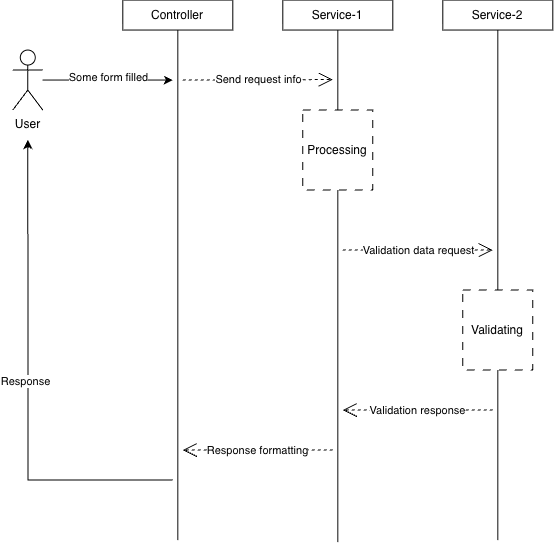

The diagram above was exported from draw.io. Its source (the exported page's mxGraphModel, read from the mxfile embedded in the PNG):
<mxGraphModel dx="1090" dy="757" grid="1" gridSize="10" guides="1" tooltips="1" connect="1" arrows="1" fold="1" page="1" pageScale="1" pageWidth="827" pageHeight="1169" math="0" shadow="0">
  <root>
    <mxCell id="0" />
    <mxCell id="1" parent="0" />
    <mxCell id="okzxTwR7ztCjrcBIEkb2-19" edge="1" parent="1" source="okzxTwR7ztCjrcBIEkb2-1" style="edgeStyle=orthogonalEdgeStyle;rounded=0;orthogonalLoop=1;jettySize=auto;html=1;" value="">
      <mxGeometry relative="1" as="geometry">
        <mxPoint x="210" y="130" as="targetPoint" />
      </mxGeometry>
    </mxCell>
    <mxCell id="okzxTwR7ztCjrcBIEkb2-20" connectable="0" parent="okzxTwR7ztCjrcBIEkb2-19" style="edgeLabel;html=1;align=center;verticalAlign=middle;resizable=0;points=[];" value="Some form filled" vertex="1">
      <mxGeometry relative="1" x="0.0037" y="3" as="geometry">
        <mxPoint as="offset" />
      </mxGeometry>
    </mxCell>
    <mxCell id="okzxTwR7ztCjrcBIEkb2-1" parent="1" style="shape=umlActor;verticalLabelPosition=bottom;verticalAlign=top;html=1;outlineConnect=0;" value="User&lt;div&gt;&lt;br&gt;&lt;/div&gt;" vertex="1">
      <mxGeometry height="60" width="30" x="50" y="100" as="geometry" />
    </mxCell>
    <mxCell id="okzxTwR7ztCjrcBIEkb2-6" edge="1" parent="1" source="okzxTwR7ztCjrcBIEkb2-3" style="edgeStyle=orthogonalEdgeStyle;rounded=0;orthogonalLoop=1;jettySize=auto;html=1;exitX=0.5;exitY=1;exitDx=0;exitDy=0;endArrow=none;endFill=0;">
      <mxGeometry relative="1" as="geometry">
        <mxPoint x="215" y="590" as="targetPoint" />
      </mxGeometry>
    </mxCell>
    <mxCell id="okzxTwR7ztCjrcBIEkb2-3" parent="1" style="html=1;whiteSpace=wrap;" value="Controller" vertex="1">
      <mxGeometry height="30" width="110" x="160" y="50" as="geometry" />
    </mxCell>
    <mxCell id="okzxTwR7ztCjrcBIEkb2-7" edge="1" parent="1" source="okzxTwR7ztCjrcBIEkb2-4" style="edgeStyle=orthogonalEdgeStyle;rounded=0;orthogonalLoop=1;jettySize=auto;html=1;exitX=0.5;exitY=1;exitDx=0;exitDy=0;endArrow=none;endFill=0;">
      <mxGeometry relative="1" as="geometry">
        <mxPoint x="375" y="592" as="targetPoint" />
      </mxGeometry>
    </mxCell>
    <mxCell id="okzxTwR7ztCjrcBIEkb2-4" parent="1" style="html=1;whiteSpace=wrap;" value="Service-1" vertex="1">
      <mxGeometry height="30" width="110" x="320" y="50" as="geometry" />
    </mxCell>
    <mxCell id="okzxTwR7ztCjrcBIEkb2-8" edge="1" parent="1" source="okzxTwR7ztCjrcBIEkb2-13" style="edgeStyle=orthogonalEdgeStyle;rounded=0;orthogonalLoop=1;jettySize=auto;html=1;exitX=0.5;exitY=1;exitDx=0;exitDy=0;endArrow=none;endFill=0;">
      <mxGeometry relative="1" as="geometry">
        <mxPoint x="535" y="590" as="targetPoint" />
      </mxGeometry>
    </mxCell>
    <mxCell id="okzxTwR7ztCjrcBIEkb2-5" parent="1" style="html=1;whiteSpace=wrap;" value="Service-2" vertex="1">
      <mxGeometry height="30" width="110" x="480" y="50" as="geometry" />
    </mxCell>
    <mxCell id="okzxTwR7ztCjrcBIEkb2-9" edge="1" parent="1" style="endArrow=open;endSize=12;dashed=1;html=1;rounded=0;" value="Send request info">
      <mxGeometry relative="1" width="160" as="geometry">
        <mxPoint x="220" y="130" as="sourcePoint" />
        <mxPoint x="370" y="129.5" as="targetPoint" />
      </mxGeometry>
    </mxCell>
    <mxCell id="okzxTwR7ztCjrcBIEkb2-10" parent="1" style="html=1;whiteSpace=wrap;dashed=1;dashPattern=8 8;" value="Processing" vertex="1">
      <mxGeometry height="80" width="70" x="340" y="160" as="geometry" />
    </mxCell>
    <mxCell id="okzxTwR7ztCjrcBIEkb2-11" edge="1" parent="1" style="endArrow=open;endSize=12;dashed=1;html=1;rounded=0;" value="Validation data request">
      <mxGeometry relative="1" width="160" as="geometry">
        <mxPoint x="380" y="300" as="sourcePoint" />
        <mxPoint x="530" y="300" as="targetPoint" />
      </mxGeometry>
    </mxCell>
    <mxCell id="okzxTwR7ztCjrcBIEkb2-14" edge="1" parent="1" source="okzxTwR7ztCjrcBIEkb2-5" style="edgeStyle=orthogonalEdgeStyle;rounded=0;orthogonalLoop=1;jettySize=auto;html=1;exitX=0.5;exitY=1;exitDx=0;exitDy=0;endArrow=none;endFill=0;" target="okzxTwR7ztCjrcBIEkb2-13" value="">
      <mxGeometry relative="1" as="geometry">
        <mxPoint x="535" y="80" as="sourcePoint" />
        <mxPoint x="535" y="590" as="targetPoint" />
      </mxGeometry>
    </mxCell>
    <mxCell id="okzxTwR7ztCjrcBIEkb2-13" parent="1" style="html=1;whiteSpace=wrap;dashed=1;dashPattern=8 8;" value="Validating" vertex="1">
      <mxGeometry height="80" width="70" x="500" y="340" as="geometry" />
    </mxCell>
    <mxCell id="okzxTwR7ztCjrcBIEkb2-15" edge="1" parent="1" style="endArrow=open;endSize=12;dashed=1;html=1;rounded=0;" value="Validation response">
      <mxGeometry relative="1" width="160" as="geometry">
        <mxPoint x="530" y="460" as="sourcePoint" />
        <mxPoint x="380" y="460" as="targetPoint" />
      </mxGeometry>
    </mxCell>
    <mxCell id="okzxTwR7ztCjrcBIEkb2-17" edge="1" parent="1" style="endArrow=open;endSize=12;dashed=1;html=1;rounded=0;" value="Response formatting">
      <mxGeometry relative="1" width="160" as="geometry">
        <mxPoint x="370" y="500" as="sourcePoint" />
        <mxPoint x="220" y="500" as="targetPoint" />
      </mxGeometry>
    </mxCell>
    <mxCell id="okzxTwR7ztCjrcBIEkb2-24" edge="1" parent="1" style="edgeStyle=orthogonalEdgeStyle;rounded=0;orthogonalLoop=1;jettySize=auto;html=1;" value="">
      <mxGeometry relative="1" as="geometry">
        <mxPoint x="210" y="530" as="sourcePoint" />
        <mxPoint x="65.05" y="190" as="targetPoint" />
      </mxGeometry>
    </mxCell>
    <mxCell id="okzxTwR7ztCjrcBIEkb2-25" connectable="0" parent="okzxTwR7ztCjrcBIEkb2-24" style="edgeLabel;html=1;align=center;verticalAlign=middle;resizable=0;points=[];" value="Response" vertex="1">
      <mxGeometry relative="1" x="0.0037" y="3" as="geometry">
        <mxPoint as="offset" />
      </mxGeometry>
    </mxCell>
  </root>
</mxGraphModel>